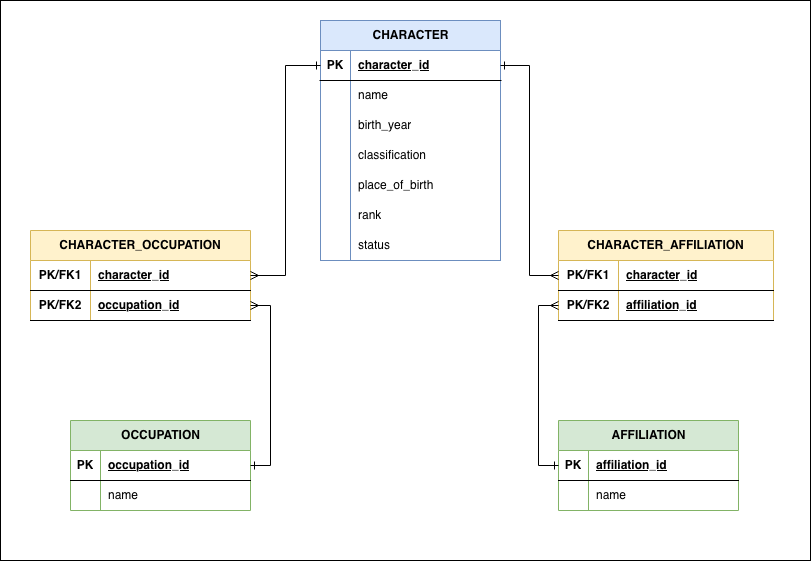

The diagram above was exported from draw.io. Its source (the exported page's mxGraphModel, read from the mxfile embedded in the PNG):
<mxGraphModel dx="2036" dy="767" grid="1" gridSize="10" guides="1" tooltips="1" connect="1" arrows="1" fold="1" page="1" pageScale="1" pageWidth="850" pageHeight="1100" math="0" shadow="0" adaptiveColors="simple">
  <root>
    <mxCell id="0" />
    <mxCell id="1" parent="0" />
    <mxCell id="b4GZvzYL0sXmRpnR__qh-1" parent="1" style="rounded=0;whiteSpace=wrap;html=1;" value="" vertex="1">
      <mxGeometry height="560" width="810" x="-240" y="20" as="geometry" />
    </mxCell>
    <mxCell id="YpsykObjbTspYliLQnvQ-14" parent="1" style="shape=table;startSize=30;container=1;collapsible=1;childLayout=tableLayout;fixedRows=1;rowLines=0;fontStyle=1;align=center;resizeLast=1;html=1;fillColor=#dae8fc;strokeColor=#6c8ebf;" value="&lt;span&gt;CHARACTER&lt;/span&gt;" vertex="1">
      <mxGeometry height="240" width="180" x="80" y="40" as="geometry" />
    </mxCell>
    <mxCell id="YpsykObjbTspYliLQnvQ-15" parent="YpsykObjbTspYliLQnvQ-14" style="shape=tableRow;horizontal=0;startSize=0;swimlaneHead=0;swimlaneBody=0;fillColor=none;collapsible=0;dropTarget=0;points=[[0,0.5],[1,0.5]];portConstraint=eastwest;top=0;left=0;right=0;bottom=1;" value="" vertex="1">
      <mxGeometry height="30" width="180" y="30" as="geometry" />
    </mxCell>
    <mxCell id="YpsykObjbTspYliLQnvQ-16" parent="YpsykObjbTspYliLQnvQ-15" style="shape=partialRectangle;connectable=0;fillColor=none;top=0;left=0;bottom=0;right=0;fontStyle=1;overflow=hidden;whiteSpace=wrap;html=1;" value="PK" vertex="1">
      <mxGeometry height="30" width="30" as="geometry">
        <mxRectangle height="30" width="30" as="alternateBounds" />
      </mxGeometry>
    </mxCell>
    <mxCell id="YpsykObjbTspYliLQnvQ-17" parent="YpsykObjbTspYliLQnvQ-15" style="shape=partialRectangle;connectable=0;fillColor=none;top=0;left=0;bottom=0;right=0;align=left;spacingLeft=6;fontStyle=5;overflow=hidden;whiteSpace=wrap;html=1;" value="character_id" vertex="1">
      <mxGeometry height="30" width="150" x="30" as="geometry">
        <mxRectangle height="30" width="150" as="alternateBounds" />
      </mxGeometry>
    </mxCell>
    <mxCell id="YpsykObjbTspYliLQnvQ-18" parent="YpsykObjbTspYliLQnvQ-14" style="shape=tableRow;horizontal=0;startSize=0;swimlaneHead=0;swimlaneBody=0;fillColor=none;collapsible=0;dropTarget=0;points=[[0,0.5],[1,0.5]];portConstraint=eastwest;top=0;left=0;right=0;bottom=0;" value="" vertex="1">
      <mxGeometry height="30" width="180" y="60" as="geometry" />
    </mxCell>
    <mxCell id="YpsykObjbTspYliLQnvQ-19" parent="YpsykObjbTspYliLQnvQ-18" style="shape=partialRectangle;connectable=0;fillColor=none;top=0;left=0;bottom=0;right=0;editable=1;overflow=hidden;whiteSpace=wrap;html=1;" value="" vertex="1">
      <mxGeometry height="30" width="30" as="geometry">
        <mxRectangle height="30" width="30" as="alternateBounds" />
      </mxGeometry>
    </mxCell>
    <mxCell id="YpsykObjbTspYliLQnvQ-20" parent="YpsykObjbTspYliLQnvQ-18" style="shape=partialRectangle;connectable=0;fillColor=none;top=0;left=0;bottom=0;right=0;align=left;spacingLeft=6;overflow=hidden;whiteSpace=wrap;html=1;" value="name" vertex="1">
      <mxGeometry height="30" width="150" x="30" as="geometry">
        <mxRectangle height="30" width="150" as="alternateBounds" />
      </mxGeometry>
    </mxCell>
    <mxCell id="YpsykObjbTspYliLQnvQ-21" parent="YpsykObjbTspYliLQnvQ-14" style="shape=tableRow;horizontal=0;startSize=0;swimlaneHead=0;swimlaneBody=0;fillColor=none;collapsible=0;dropTarget=0;points=[[0,0.5],[1,0.5]];portConstraint=eastwest;top=0;left=0;right=0;bottom=0;" value="" vertex="1">
      <mxGeometry height="30" width="180" y="90" as="geometry" />
    </mxCell>
    <mxCell id="YpsykObjbTspYliLQnvQ-22" parent="YpsykObjbTspYliLQnvQ-21" style="shape=partialRectangle;connectable=0;fillColor=none;top=0;left=0;bottom=0;right=0;editable=1;overflow=hidden;whiteSpace=wrap;html=1;" value="" vertex="1">
      <mxGeometry height="30" width="30" as="geometry">
        <mxRectangle height="30" width="30" as="alternateBounds" />
      </mxGeometry>
    </mxCell>
    <mxCell id="YpsykObjbTspYliLQnvQ-23" parent="YpsykObjbTspYliLQnvQ-21" style="shape=partialRectangle;connectable=0;fillColor=none;top=0;left=0;bottom=0;right=0;align=left;spacingLeft=6;overflow=hidden;whiteSpace=wrap;html=1;" value="birth_year" vertex="1">
      <mxGeometry height="30" width="150" x="30" as="geometry">
        <mxRectangle height="30" width="150" as="alternateBounds" />
      </mxGeometry>
    </mxCell>
    <mxCell id="YpsykObjbTspYliLQnvQ-24" parent="YpsykObjbTspYliLQnvQ-14" style="shape=tableRow;horizontal=0;startSize=0;swimlaneHead=0;swimlaneBody=0;fillColor=none;collapsible=0;dropTarget=0;points=[[0,0.5],[1,0.5]];portConstraint=eastwest;top=0;left=0;right=0;bottom=0;" value="" vertex="1">
      <mxGeometry height="30" width="180" y="120" as="geometry" />
    </mxCell>
    <mxCell id="YpsykObjbTspYliLQnvQ-25" parent="YpsykObjbTspYliLQnvQ-24" style="shape=partialRectangle;connectable=0;fillColor=none;top=0;left=0;bottom=0;right=0;editable=1;overflow=hidden;whiteSpace=wrap;html=1;" value="" vertex="1">
      <mxGeometry height="30" width="30" as="geometry">
        <mxRectangle height="30" width="30" as="alternateBounds" />
      </mxGeometry>
    </mxCell>
    <mxCell id="YpsykObjbTspYliLQnvQ-26" parent="YpsykObjbTspYliLQnvQ-24" style="shape=partialRectangle;connectable=0;fillColor=none;top=0;left=0;bottom=0;right=0;align=left;spacingLeft=6;overflow=hidden;whiteSpace=wrap;html=1;" value="classification" vertex="1">
      <mxGeometry height="30" width="150" x="30" as="geometry">
        <mxRectangle height="30" width="150" as="alternateBounds" />
      </mxGeometry>
    </mxCell>
    <mxCell id="YpsykObjbTspYliLQnvQ-43" parent="YpsykObjbTspYliLQnvQ-14" style="shape=tableRow;horizontal=0;startSize=0;swimlaneHead=0;swimlaneBody=0;fillColor=none;collapsible=0;dropTarget=0;points=[[0,0.5],[1,0.5]];portConstraint=eastwest;top=0;left=0;right=0;bottom=0;" value="" vertex="1">
      <mxGeometry height="30" width="180" y="150" as="geometry" />
    </mxCell>
    <mxCell id="YpsykObjbTspYliLQnvQ-44" parent="YpsykObjbTspYliLQnvQ-43" style="shape=partialRectangle;connectable=0;fillColor=none;top=0;left=0;bottom=0;right=0;editable=1;overflow=hidden;whiteSpace=wrap;html=1;" value="" vertex="1">
      <mxGeometry height="30" width="30" as="geometry">
        <mxRectangle height="30" width="30" as="alternateBounds" />
      </mxGeometry>
    </mxCell>
    <mxCell id="YpsykObjbTspYliLQnvQ-45" parent="YpsykObjbTspYliLQnvQ-43" style="shape=partialRectangle;connectable=0;fillColor=none;top=0;left=0;bottom=0;right=0;align=left;spacingLeft=6;overflow=hidden;whiteSpace=wrap;html=1;" value="place_of_birth" vertex="1">
      <mxGeometry height="30" width="150" x="30" as="geometry">
        <mxRectangle height="30" width="150" as="alternateBounds" />
      </mxGeometry>
    </mxCell>
    <mxCell id="YpsykObjbTspYliLQnvQ-46" parent="YpsykObjbTspYliLQnvQ-14" style="shape=tableRow;horizontal=0;startSize=0;swimlaneHead=0;swimlaneBody=0;fillColor=none;collapsible=0;dropTarget=0;points=[[0,0.5],[1,0.5]];portConstraint=eastwest;top=0;left=0;right=0;bottom=0;" value="" vertex="1">
      <mxGeometry height="30" width="180" y="180" as="geometry" />
    </mxCell>
    <mxCell id="YpsykObjbTspYliLQnvQ-47" parent="YpsykObjbTspYliLQnvQ-46" style="shape=partialRectangle;connectable=0;fillColor=none;top=0;left=0;bottom=0;right=0;editable=1;overflow=hidden;whiteSpace=wrap;html=1;" value="" vertex="1">
      <mxGeometry height="30" width="30" as="geometry">
        <mxRectangle height="30" width="30" as="alternateBounds" />
      </mxGeometry>
    </mxCell>
    <mxCell id="YpsykObjbTspYliLQnvQ-48" parent="YpsykObjbTspYliLQnvQ-46" style="shape=partialRectangle;connectable=0;fillColor=none;top=0;left=0;bottom=0;right=0;align=left;spacingLeft=6;overflow=hidden;whiteSpace=wrap;html=1;" value="rank" vertex="1">
      <mxGeometry height="30" width="150" x="30" as="geometry">
        <mxRectangle height="30" width="150" as="alternateBounds" />
      </mxGeometry>
    </mxCell>
    <mxCell id="YpsykObjbTspYliLQnvQ-49" parent="YpsykObjbTspYliLQnvQ-14" style="shape=tableRow;horizontal=0;startSize=0;swimlaneHead=0;swimlaneBody=0;fillColor=none;collapsible=0;dropTarget=0;points=[[0,0.5],[1,0.5]];portConstraint=eastwest;top=0;left=0;right=0;bottom=0;" value="" vertex="1">
      <mxGeometry height="30" width="180" y="210" as="geometry" />
    </mxCell>
    <mxCell id="YpsykObjbTspYliLQnvQ-50" parent="YpsykObjbTspYliLQnvQ-49" style="shape=partialRectangle;connectable=0;fillColor=none;top=0;left=0;bottom=0;right=0;editable=1;overflow=hidden;whiteSpace=wrap;html=1;" value="" vertex="1">
      <mxGeometry height="30" width="30" as="geometry">
        <mxRectangle height="30" width="30" as="alternateBounds" />
      </mxGeometry>
    </mxCell>
    <mxCell id="YpsykObjbTspYliLQnvQ-51" parent="YpsykObjbTspYliLQnvQ-49" style="shape=partialRectangle;connectable=0;fillColor=none;top=0;left=0;bottom=0;right=0;align=left;spacingLeft=6;overflow=hidden;whiteSpace=wrap;html=1;" value="status" vertex="1">
      <mxGeometry height="30" width="150" x="30" as="geometry">
        <mxRectangle height="30" width="150" as="alternateBounds" />
      </mxGeometry>
    </mxCell>
    <mxCell id="YpsykObjbTspYliLQnvQ-74" parent="1" style="shape=table;startSize=30;container=1;collapsible=1;childLayout=tableLayout;fixedRows=1;rowLines=0;fontStyle=1;align=center;resizeLast=1;html=1;fillColor=#d5e8d4;strokeColor=#82b366;" value="AFFILIATION" vertex="1">
      <mxGeometry height="90" width="180" x="318" y="440" as="geometry" />
    </mxCell>
    <mxCell id="YpsykObjbTspYliLQnvQ-75" parent="YpsykObjbTspYliLQnvQ-74" style="shape=tableRow;horizontal=0;startSize=0;swimlaneHead=0;swimlaneBody=0;fillColor=none;collapsible=0;dropTarget=0;points=[[0,0.5],[1,0.5]];portConstraint=eastwest;top=0;left=0;right=0;bottom=1;" value="" vertex="1">
      <mxGeometry height="30" width="180" y="30" as="geometry" />
    </mxCell>
    <mxCell id="YpsykObjbTspYliLQnvQ-76" parent="YpsykObjbTspYliLQnvQ-75" style="shape=partialRectangle;connectable=0;fillColor=none;top=0;left=0;bottom=0;right=0;fontStyle=1;overflow=hidden;whiteSpace=wrap;html=1;" value="PK" vertex="1">
      <mxGeometry height="30" width="30" as="geometry">
        <mxRectangle height="30" width="30" as="alternateBounds" />
      </mxGeometry>
    </mxCell>
    <mxCell id="YpsykObjbTspYliLQnvQ-77" parent="YpsykObjbTspYliLQnvQ-75" style="shape=partialRectangle;connectable=0;fillColor=none;top=0;left=0;bottom=0;right=0;align=left;spacingLeft=6;fontStyle=5;overflow=hidden;whiteSpace=wrap;html=1;" value="affiliation_id" vertex="1">
      <mxGeometry height="30" width="150" x="30" as="geometry">
        <mxRectangle height="30" width="150" as="alternateBounds" />
      </mxGeometry>
    </mxCell>
    <mxCell id="YpsykObjbTspYliLQnvQ-78" parent="YpsykObjbTspYliLQnvQ-74" style="shape=tableRow;horizontal=0;startSize=0;swimlaneHead=0;swimlaneBody=0;fillColor=none;collapsible=0;dropTarget=0;points=[[0,0.5],[1,0.5]];portConstraint=eastwest;top=0;left=0;right=0;bottom=0;" value="" vertex="1">
      <mxGeometry height="30" width="180" y="60" as="geometry" />
    </mxCell>
    <mxCell id="YpsykObjbTspYliLQnvQ-79" parent="YpsykObjbTspYliLQnvQ-78" style="shape=partialRectangle;connectable=0;fillColor=none;top=0;left=0;bottom=0;right=0;editable=1;overflow=hidden;whiteSpace=wrap;html=1;" value="" vertex="1">
      <mxGeometry height="30" width="30" as="geometry">
        <mxRectangle height="30" width="30" as="alternateBounds" />
      </mxGeometry>
    </mxCell>
    <mxCell id="YpsykObjbTspYliLQnvQ-80" parent="YpsykObjbTspYliLQnvQ-78" style="shape=partialRectangle;connectable=0;fillColor=none;top=0;left=0;bottom=0;right=0;align=left;spacingLeft=6;overflow=hidden;whiteSpace=wrap;html=1;" value="name" vertex="1">
      <mxGeometry height="30" width="150" x="30" as="geometry">
        <mxRectangle height="30" width="150" as="alternateBounds" />
      </mxGeometry>
    </mxCell>
    <mxCell id="YpsykObjbTspYliLQnvQ-87" parent="1" style="shape=table;startSize=30;container=1;collapsible=1;childLayout=tableLayout;fixedRows=1;rowLines=0;fontStyle=1;align=center;resizeLast=1;html=1;fillColor=#d5e8d4;strokeColor=#82b366;" value="OCCUPATION" vertex="1">
      <mxGeometry height="90" width="180" x="-170" y="440" as="geometry" />
    </mxCell>
    <mxCell id="YpsykObjbTspYliLQnvQ-88" parent="YpsykObjbTspYliLQnvQ-87" style="shape=tableRow;horizontal=0;startSize=0;swimlaneHead=0;swimlaneBody=0;fillColor=none;collapsible=0;dropTarget=0;points=[[0,0.5],[1,0.5]];portConstraint=eastwest;top=0;left=0;right=0;bottom=1;" value="" vertex="1">
      <mxGeometry height="30" width="180" y="30" as="geometry" />
    </mxCell>
    <mxCell id="YpsykObjbTspYliLQnvQ-89" parent="YpsykObjbTspYliLQnvQ-88" style="shape=partialRectangle;connectable=0;fillColor=none;top=0;left=0;bottom=0;right=0;fontStyle=1;overflow=hidden;whiteSpace=wrap;html=1;" value="PK" vertex="1">
      <mxGeometry height="30" width="30" as="geometry">
        <mxRectangle height="30" width="30" as="alternateBounds" />
      </mxGeometry>
    </mxCell>
    <mxCell id="YpsykObjbTspYliLQnvQ-90" parent="YpsykObjbTspYliLQnvQ-88" style="shape=partialRectangle;connectable=0;fillColor=none;top=0;left=0;bottom=0;right=0;align=left;spacingLeft=6;fontStyle=5;overflow=hidden;whiteSpace=wrap;html=1;" value="occupation_id" vertex="1">
      <mxGeometry height="30" width="150" x="30" as="geometry">
        <mxRectangle height="30" width="150" as="alternateBounds" />
      </mxGeometry>
    </mxCell>
    <mxCell id="YpsykObjbTspYliLQnvQ-91" parent="YpsykObjbTspYliLQnvQ-87" style="shape=tableRow;horizontal=0;startSize=0;swimlaneHead=0;swimlaneBody=0;fillColor=none;collapsible=0;dropTarget=0;points=[[0,0.5],[1,0.5]];portConstraint=eastwest;top=0;left=0;right=0;bottom=0;" value="" vertex="1">
      <mxGeometry height="30" width="180" y="60" as="geometry" />
    </mxCell>
    <mxCell id="YpsykObjbTspYliLQnvQ-92" parent="YpsykObjbTspYliLQnvQ-91" style="shape=partialRectangle;connectable=0;fillColor=none;top=0;left=0;bottom=0;right=0;editable=1;overflow=hidden;whiteSpace=wrap;html=1;" value="" vertex="1">
      <mxGeometry height="30" width="30" as="geometry">
        <mxRectangle height="30" width="30" as="alternateBounds" />
      </mxGeometry>
    </mxCell>
    <mxCell id="YpsykObjbTspYliLQnvQ-93" parent="YpsykObjbTspYliLQnvQ-91" style="shape=partialRectangle;connectable=0;fillColor=none;top=0;left=0;bottom=0;right=0;align=left;spacingLeft=6;overflow=hidden;whiteSpace=wrap;html=1;" value="name" vertex="1">
      <mxGeometry height="30" width="150" x="30" as="geometry">
        <mxRectangle height="30" width="150" as="alternateBounds" />
      </mxGeometry>
    </mxCell>
    <mxCell id="YpsykObjbTspYliLQnvQ-101" parent="1" style="shape=table;startSize=30;container=1;collapsible=1;childLayout=tableLayout;fixedRows=1;rowLines=0;fontStyle=1;align=center;resizeLast=1;html=1;whiteSpace=wrap;fillColor=#fff2cc;strokeColor=#d6b656;" value="CHARACTER_AFFILIATION" vertex="1">
      <mxGeometry height="90" width="215" x="318" y="250" as="geometry" />
    </mxCell>
    <mxCell id="YpsykObjbTspYliLQnvQ-105" parent="YpsykObjbTspYliLQnvQ-101" style="shape=tableRow;horizontal=0;startSize=0;swimlaneHead=0;swimlaneBody=0;fillColor=none;collapsible=0;dropTarget=0;points=[[0,0.5],[1,0.5]];portConstraint=eastwest;top=0;left=0;right=0;bottom=1;html=1;strokeColor=default;" value="" vertex="1">
      <mxGeometry height="30" width="215" y="30" as="geometry" />
    </mxCell>
    <mxCell id="YpsykObjbTspYliLQnvQ-106" parent="YpsykObjbTspYliLQnvQ-105" style="shape=partialRectangle;connectable=0;fillColor=none;top=0;left=0;bottom=0;right=0;fontStyle=1;overflow=hidden;html=1;whiteSpace=wrap;" value="PK/FK1" vertex="1">
      <mxGeometry height="30" width="60" as="geometry">
        <mxRectangle height="30" width="60" as="alternateBounds" />
      </mxGeometry>
    </mxCell>
    <mxCell id="YpsykObjbTspYliLQnvQ-107" parent="YpsykObjbTspYliLQnvQ-105" style="shape=partialRectangle;connectable=0;fillColor=none;top=0;left=0;bottom=0;right=0;align=left;spacingLeft=6;fontStyle=5;overflow=hidden;html=1;whiteSpace=wrap;strokeColor=inherit;" value="character_id" vertex="1">
      <mxGeometry height="30" width="155" x="60" as="geometry">
        <mxRectangle height="30" width="155" as="alternateBounds" />
      </mxGeometry>
    </mxCell>
    <mxCell id="YpsykObjbTspYliLQnvQ-114" parent="YpsykObjbTspYliLQnvQ-101" style="shape=tableRow;horizontal=0;startSize=0;swimlaneHead=0;swimlaneBody=0;fillColor=none;collapsible=0;dropTarget=0;points=[[0,0.5],[1,0.5]];portConstraint=eastwest;top=0;left=0;right=0;bottom=1;html=1;strokeColor=default;swimlaneFillColor=none;" value="" vertex="1">
      <mxGeometry height="30" width="215" y="60" as="geometry" />
    </mxCell>
    <mxCell id="YpsykObjbTspYliLQnvQ-115" parent="YpsykObjbTspYliLQnvQ-114" style="shape=partialRectangle;connectable=0;fillColor=none;top=0;left=0;bottom=0;right=0;fontStyle=1;overflow=hidden;html=1;whiteSpace=wrap;" value="PK/FK2" vertex="1">
      <mxGeometry height="30" width="60" as="geometry">
        <mxRectangle height="30" width="60" as="alternateBounds" />
      </mxGeometry>
    </mxCell>
    <mxCell id="YpsykObjbTspYliLQnvQ-116" parent="YpsykObjbTspYliLQnvQ-114" style="shape=partialRectangle;connectable=0;fillColor=none;top=0;left=0;bottom=0;right=0;align=left;spacingLeft=6;fontStyle=5;overflow=hidden;html=1;whiteSpace=wrap;" value="affiliation_id" vertex="1">
      <mxGeometry height="30" width="155" x="60" as="geometry">
        <mxRectangle height="30" width="155" as="alternateBounds" />
      </mxGeometry>
    </mxCell>
    <mxCell id="YpsykObjbTspYliLQnvQ-119" edge="1" parent="1" source="YpsykObjbTspYliLQnvQ-15" style="edgeStyle=orthogonalEdgeStyle;rounded=0;orthogonalLoop=1;jettySize=auto;html=1;exitX=1;exitY=0.5;exitDx=0;exitDy=0;entryX=0;entryY=0.5;entryDx=0;entryDy=0;endArrow=ERmany;endFill=0;startArrow=ERone;startFill=0;" target="YpsykObjbTspYliLQnvQ-105">
      <mxGeometry relative="1" as="geometry" />
    </mxCell>
    <mxCell id="YpsykObjbTspYliLQnvQ-120" parent="1" style="shape=table;startSize=30;container=1;collapsible=1;childLayout=tableLayout;fixedRows=1;rowLines=0;fontStyle=1;align=center;resizeLast=1;html=1;whiteSpace=wrap;fillColor=#fff2cc;strokeColor=#d6b656;" value="CHARACTER_OCCUPATION" vertex="1">
      <mxGeometry height="90" width="220" x="-210" y="250" as="geometry" />
    </mxCell>
    <mxCell id="YpsykObjbTspYliLQnvQ-124" parent="YpsykObjbTspYliLQnvQ-120" style="shape=tableRow;horizontal=0;startSize=0;swimlaneHead=0;swimlaneBody=0;fillColor=none;collapsible=0;dropTarget=0;points=[[0,0.5],[1,0.5]];portConstraint=eastwest;top=0;left=0;right=0;bottom=1;html=1;" value="" vertex="1">
      <mxGeometry height="30" width="220" y="30" as="geometry" />
    </mxCell>
    <mxCell id="YpsykObjbTspYliLQnvQ-125" parent="YpsykObjbTspYliLQnvQ-124" style="shape=partialRectangle;connectable=0;fillColor=none;top=0;left=0;bottom=0;right=0;fontStyle=1;overflow=hidden;html=1;whiteSpace=wrap;" value="PK/FK1" vertex="1">
      <mxGeometry height="30" width="60" as="geometry">
        <mxRectangle height="30" width="60" as="alternateBounds" />
      </mxGeometry>
    </mxCell>
    <mxCell id="YpsykObjbTspYliLQnvQ-126" parent="YpsykObjbTspYliLQnvQ-124" style="shape=partialRectangle;connectable=0;fillColor=none;top=0;left=0;bottom=0;right=0;align=left;spacingLeft=6;fontStyle=5;overflow=hidden;html=1;whiteSpace=wrap;" value="character_id" vertex="1">
      <mxGeometry height="30" width="160" x="60" as="geometry">
        <mxRectangle height="30" width="160" as="alternateBounds" />
      </mxGeometry>
    </mxCell>
    <mxCell id="YpsykObjbTspYliLQnvQ-134" parent="YpsykObjbTspYliLQnvQ-120" style="shape=tableRow;horizontal=0;startSize=0;swimlaneHead=0;swimlaneBody=0;fillColor=none;collapsible=0;dropTarget=0;points=[[0,0.5],[1,0.5]];portConstraint=eastwest;top=0;left=0;right=0;bottom=1;html=1;" value="" vertex="1">
      <mxGeometry height="30" width="220" y="60" as="geometry" />
    </mxCell>
    <mxCell id="YpsykObjbTspYliLQnvQ-135" parent="YpsykObjbTspYliLQnvQ-134" style="shape=partialRectangle;connectable=0;fillColor=none;top=0;left=0;bottom=0;right=0;fontStyle=1;overflow=hidden;html=1;whiteSpace=wrap;" value="PK/FK2" vertex="1">
      <mxGeometry height="30" width="60" as="geometry">
        <mxRectangle height="30" width="60" as="alternateBounds" />
      </mxGeometry>
    </mxCell>
    <mxCell id="YpsykObjbTspYliLQnvQ-136" parent="YpsykObjbTspYliLQnvQ-134" style="shape=partialRectangle;connectable=0;fillColor=none;top=0;left=0;bottom=0;right=0;align=left;spacingLeft=6;fontStyle=5;overflow=hidden;html=1;whiteSpace=wrap;" value="occupation_id" vertex="1">
      <mxGeometry height="30" width="160" x="60" as="geometry">
        <mxRectangle height="30" width="160" as="alternateBounds" />
      </mxGeometry>
    </mxCell>
    <mxCell id="YpsykObjbTspYliLQnvQ-133" edge="1" parent="1" source="YpsykObjbTspYliLQnvQ-75" style="edgeStyle=orthogonalEdgeStyle;rounded=0;orthogonalLoop=1;jettySize=auto;html=1;exitX=0;exitY=0.5;exitDx=0;exitDy=0;entryX=0;entryY=0.5;entryDx=0;entryDy=0;endArrow=ERmany;endFill=0;startArrow=ERone;startFill=0;" target="YpsykObjbTspYliLQnvQ-114">
      <mxGeometry relative="1" as="geometry" />
    </mxCell>
    <mxCell id="YpsykObjbTspYliLQnvQ-137" edge="1" parent="1" source="YpsykObjbTspYliLQnvQ-15" style="edgeStyle=orthogonalEdgeStyle;rounded=0;orthogonalLoop=1;jettySize=auto;html=1;exitX=0;exitY=0.5;exitDx=0;exitDy=0;entryX=1;entryY=0.5;entryDx=0;entryDy=0;endArrow=ERmany;endFill=0;startArrow=ERone;startFill=0;" target="YpsykObjbTspYliLQnvQ-124">
      <mxGeometry relative="1" as="geometry" />
    </mxCell>
    <mxCell id="YpsykObjbTspYliLQnvQ-138" edge="1" parent="1" source="YpsykObjbTspYliLQnvQ-88" style="edgeStyle=orthogonalEdgeStyle;rounded=0;orthogonalLoop=1;jettySize=auto;html=1;exitX=1;exitY=0.5;exitDx=0;exitDy=0;entryX=1;entryY=0.5;entryDx=0;entryDy=0;endArrow=ERmany;endFill=0;startArrow=ERone;startFill=0;" target="YpsykObjbTspYliLQnvQ-134">
      <mxGeometry relative="1" as="geometry" />
    </mxCell>
  </root>
</mxGraphModel>